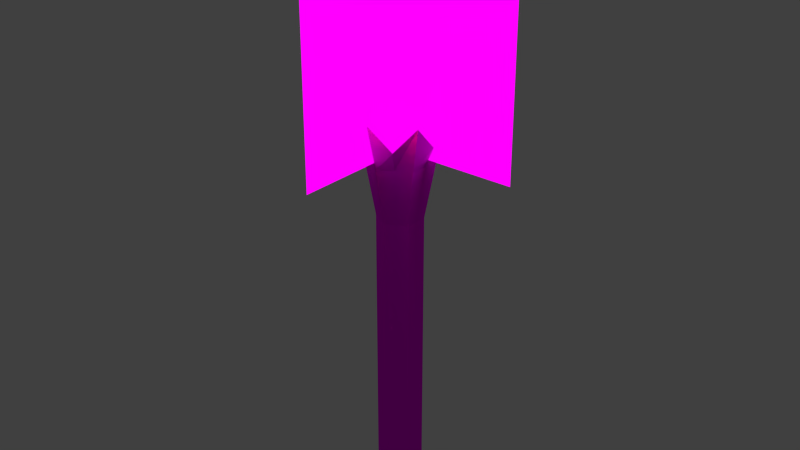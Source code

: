 # Source: fackel.blend  (saved by Blender 2.75.0; exported with 4.5.12 LTS)
import bpy
from mathutils import Matrix  # noqa: F401  (used for matrix-valued properties, if any)

bpy.ops.wm.read_factory_settings(use_empty=True)
scene = bpy.context.scene
scene.name = 'Scene'

# ---- collections
col_collection_1 = bpy.data.collections.new('Collection 1'); scene.collection.children.link(col_collection_1)

# ---- images (referenced by path relative to the original .blend; pixels are not part of the script)
import os
ASSET_DIR = os.environ.get("B2B_ASSET_DIR", "")  # directory of the original .blend (textures are referenced by path, not embedded)
HERE = os.path.dirname(os.path.abspath(__file__))  # packed textures are extracted next to this script under _unpacked/

def load_image(name, relpath, width, height, colorspace="sRGB"):
    """Load a texture the original file referenced (path relative to the .blend, or extracted next to this script)."""
    p = next((c for c in (os.path.join(HERE, relpath), os.path.join(ASSET_DIR, relpath)) if relpath and os.path.exists(c)), "")
    if p:
        img = bpy.data.images.load(p, check_existing=True)
        img.name = name
    else:  # same state as the original file: an image datablock whose file is absent (Cycles renders it pink)
        img = bpy.data.images.new(name, width, height)
        img.source = "FILE"
        img.filepath = "//" + (relpath or name)
    img.colorspace_settings.name = colorspace
    return img
img_0050_png_001 = load_image('0050.png.001', '0050.png', 1024, 1024, 'sRGB')
img_webtreats_light_wood1_jpg = load_image('webtreats_light_wood1.jpg', 'webtreats_light_wood1.jpg', 1024, 1024, 'sRGB')

# ---- materials (node trees are filled in below, after node groups)
mat_material_004 = bpy.data.materials.new('Material.004')
mat_material_004.alpha_threshold = 0.0
mat_material_004.roughness = 0.5
mat_material_003 = bpy.data.materials.new('Material.003')
mat_material_003.alpha_threshold = 0.0
mat_material_003.roughness = 0.5
mat_material_001 = bpy.data.materials.new('Material.001')
mat_material_001.alpha_threshold = 0.0
mat_material_001.roughness = 0.5
mat_material_002 = bpy.data.materials.new('Material.002')
mat_material_002.alpha_threshold = 0.0
mat_material_002.roughness = 0.5
mat_material = bpy.data.materials.new('Material')
mat_material.alpha_threshold = 0.0
mat_material.roughness = 0.5

# ---- material node trees
mat_material_004.use_nodes = True; mat_material_004.node_tree.nodes.clear()
_N = mat_material_004.node_tree.nodes; _L = mat_material_004.node_tree.links
n0 = _N.new('ShaderNodeOutputMaterial'); n0.name = 'Material Output'; n0.location = (300, 300)
n1 = _N.new('ShaderNodeEmission'); n1.name = 'Emission'; n1.location = (10, 300)
n1.inputs[0].default_value = (0.8, 0.4985, 0.2274, 1.0)
n1.inputs[1].default_value = 7.3
_L.new(n1.outputs[0], n0.inputs[0])
n0.is_active_output = True
mat_material_003.use_nodes = True; mat_material_003.node_tree.nodes.clear()
_N = mat_material_003.node_tree.nodes; _L = mat_material_003.node_tree.links
n0 = _N.new('ShaderNodeBsdfTransparent'); n0.name = 'Transparent BSDF'; n0.location = (33, 165)
n1 = _N.new('ShaderNodeOutputMaterial'); n1.name = 'Material Output'; n1.location = (510, 314)
n2 = _N.new('ShaderNodeEmission'); n2.name = 'Emission'; n2.location = (22, 431)
n3 = _N.new('ShaderNodeTexImage'); n3.name = 'Image Texture'; n3.location = (-277, 371)
n3.width = 140
n3.image = img_0050_png_001
n4 = _N.new('ShaderNodeMixShader'); n4.name = 'Mix Shader'; n4.location = (263, 325)
_L.new(n3.outputs[0], n2.inputs[0])
_L.new(n2.outputs[0], n4.inputs[2])
_L.new(n0.outputs[0], n4.inputs[1])
_L.new(n3.outputs[1], n4.inputs[0])
_L.new(n4.outputs[0], n1.inputs[0])
n1.is_active_output = True
mat_material_001.use_nodes = True; mat_material_001.node_tree.nodes.clear()
_N = mat_material_001.node_tree.nodes; _L = mat_material_001.node_tree.links
n0 = _N.new('ShaderNodeOutputMaterial'); n0.name = 'Material Output'; n0.location = (300, 300)
n1 = _N.new('ShaderNodeBsdfDiffuse'); n1.name = 'Diffuse BSDF'; n1.location = (10, 300)
n1.inputs[0].default_value = (0.2079, 0.06741, 0.02873, 1.0)
_L.new(n1.outputs[0], n0.inputs[0])
n0.is_active_output = True
mat_material_002.use_nodes = True; mat_material_002.node_tree.nodes.clear()
_N = mat_material_002.node_tree.nodes; _L = mat_material_002.node_tree.links
n0 = _N.new('ShaderNodeOutputMaterial'); n0.name = 'Material Output'; n0.location = (300, 300)
n1 = _N.new('ShaderNodeEmission'); n1.name = 'Emission'; n1.location = (10, 300)
n1.inputs[0].default_value = (0.5655, 0.5533, 0.3485, 1.0)
_L.new(n1.outputs[0], n0.inputs[0])
n0.is_active_output = True
mat_material.use_nodes = True; mat_material.node_tree.nodes.clear()
_N = mat_material.node_tree.nodes; _L = mat_material.node_tree.links
n0 = _N.new('ShaderNodeOutputMaterial'); n0.name = 'Material Output'; n0.location = (300, 300)
n1 = _N.new('ShaderNodeBsdfDiffuse'); n1.name = 'Diffuse BSDF'; n1.location = (10, 300)
n2 = _N.new('ShaderNodeTexImage'); n2.name = 'Image Texture'; n2.location = (-180, 300)
n2.width = 140
n2.image = img_webtreats_light_wood1_jpg
_L.new(n1.outputs[0], n0.inputs[0])
_L.new(n2.outputs[0], n1.inputs[0])
n0.is_active_output = True

# ---- world
world_world = bpy.data.worlds.new('World'); scene.world = world_world
world_world.color = (0.05088, 0.05088, 0.05088)
world_world.use_sun_shadow = False
world_world.sun_shadow_jitter_overblur = 0.0
world_world.cycles.sampling_method = 'MANUAL'
world_world.cycles.sample_map_resolution = 256

# ---- meshes
me_plane_003 = bpy.data.meshes.new('Plane.003')
me_plane_003.from_pydata([(-1.0, -1.0, 0.0), (1.0, -1.0, 0.0), (-1.0, 1.0, 0.0), (1.0, 1.0, 0.0)], [], [(0, 1, 3, 2)])
me_plane_003.materials.append(mat_material_004)
me_plane_003.use_remesh_preserve_volume = False
me_plane_003.use_remesh_preserve_attributes = False
me_plane_003.use_mirror_vertex_groups = False
me_plane_003.update()
me_plane_001 = bpy.data.meshes.new('Plane.001')
me_plane_001.from_pydata([(-1.0, -1.0, 0.0), (1.0, -1.0, 0.0), (-1.0, 1.0, 0.0), (1.0, 1.0, 0.0)], [], [(0, 1, 3, 2)])
me_plane_001.materials.append(mat_material_004)
me_plane_001.use_remesh_preserve_volume = False
me_plane_001.use_remesh_preserve_attributes = False
me_plane_001.use_mirror_vertex_groups = False
me_plane_001.update()
me_plane_002 = bpy.data.meshes.new('Plane.002')
me_plane_002.from_pydata([(-1.0, -1.0, 0.0), (1.0, -1.0, 0.0), (-1.0, 1.0, 0.0), (1.0, 1.0, 0.0)], [], [(0, 1, 3, 2)])
_uv = me_plane_002.uv_layers.new(name='UVMap')
_uv.uv.foreach_set('vector', [0.0, 0.0, 1.0, 0.0, 1.0, 1.0, 0.0, 1.0])
me_plane_002.materials.append(mat_material_003)
me_plane_002.use_remesh_preserve_volume = False
me_plane_002.use_remesh_preserve_attributes = False
me_plane_002.use_mirror_vertex_groups = False
me_plane_002.update()
me_plane = bpy.data.meshes.new('Plane')
me_plane.from_pydata([(-1.0, -1.0, 0.0), (1.0, -1.0, 0.0), (-1.0, 1.0, 0.0), (1.0, 1.0, 0.0)], [], [(0, 1, 3, 2)])
_uv = me_plane.uv_layers.new(name='UVMap')
_uv.uv.foreach_set('vector', [0.0, 0.0, 1.0, 0.0, 1.0, 1.0, 0.0, 1.0])
me_plane.materials.append(mat_material_003)
me_plane.use_remesh_preserve_volume = False
me_plane.use_remesh_preserve_attributes = False
me_plane.use_mirror_vertex_groups = False
me_plane.update()
me_cylinder = bpy.data.meshes.new('Cylinder')
me_cylinder.from_pydata([(3.344e-08, 0.8948, -0.8399), (3.344e-08, 0.8948, 0.9497), (0.7749, 0.4474, -0.8399), (0.7749, 0.4474, 0.9497), (0.7749, -0.4474, -0.8399), (0.7749, -0.4474, 0.9497), (-4.479e-08, -0.8948, -0.8399), (-4.479e-08, -0.8948, 0.9497), (-0.7749, -0.4474, -0.8399), (-0.7749, -0.4474, 0.9497), (-0.7749, 0.4474, -0.8399), (-0.7749, 0.4474, 0.9497), (1.509, 0.871, 1.608), (9.452e-07, 1.742, 1.608), (1.509, -0.871, 1.608), (7.929e-07, -1.742, 1.608), (-1.509, -0.871, 1.608), (-1.509, 0.871, 1.608), (0.3875, 0.6711, 0.9497), (0.7749, -2.98e-08, 0.9497), (0.3875, -0.6711, 0.9497), (-0.3875, -0.6711, 0.9497), (-0.7749, 0.0, 0.9497), (-0.3875, 0.6711, 0.9497), (0.7543, 1.306, 1.455), (1.509, -5.96e-08, 1.455), (0.7543, -1.306, 1.455), (-0.7543, -1.306, 1.455), (-1.509, 0.0, 1.455), (-0.7543, 1.306, 1.455), (3.741e-07, -1.318, 1.322), (-1.142, -0.6592, 1.322), (1.142, 0.6592, 1.322), (1.142, -0.6592, 1.322), (-1.142, 0.6592, 1.322), (4.893e-07, 1.318, 1.322), (-0.5709, 0.9888, 1.322), (0.5709, -0.9888, 1.322), (0.5709, 0.9888, 1.322), (-1.142, 0.0, 1.322), (1.142, -4.47e-08, 1.322), (-0.5709, -0.9888, 1.322)], [], [(0, 1, 18, 3, 2), (2, 3, 19, 5, 4), (4, 5, 20, 7, 6), (6, 7, 21, 9, 8), (41, 30, 15, 27), (10, 11, 23, 1, 0), (8, 9, 22, 11, 10), (0, 2, 4, 6, 8, 10), (40, 32, 12, 25), (39, 31, 16, 28), (38, 35, 13, 24), (37, 33, 14, 26), (36, 34, 17, 29), (35, 36, 29, 13), (1, 23, 36, 35), (23, 11, 34, 36), (30, 37, 26, 15), (7, 20, 37, 30), (20, 5, 33, 37), (32, 38, 24, 12), (3, 18, 38, 32), (18, 1, 35, 38), (34, 39, 28, 17), (11, 22, 39, 34), (22, 9, 31, 39), (33, 40, 25, 14), (5, 19, 40, 33), (19, 3, 32, 40), (31, 41, 27, 16), (9, 21, 41, 31), (21, 7, 30, 41), (36, 34, 39, 31, 41, 30, 37, 33, 40, 32, 38, 35)])
me_cylinder.polygons.foreach_set('material_index', [2, 2, 2, 2, 2, 2, 2, 0, 2, 2, 2, 2, 2, 2, 2, 2, 2, 2, 2, 2, 2, 2, 2, 2, 2, 2, 2, 2, 2, 2, 2, 1])
_uv = me_cylinder.uv_layers.new(name='UVMap')
_uv.uv.foreach_set('vector', [0.5122, 0.5653, 0.512, 0.5432, 0.5183, 0.5442, 0.5244, 0.5454, 0.5204, 0.5659, 0.5204, 0.5659, 0.5244, 0.5454, 0.5299, 0.5479, 0.5351, 0.5505, 0.528, 0.568, 0.528, 0.568, 0.5351, 0.5505, 0.5391, 0.5541, 0.5424, 0.5573, 0.5347, 0.5713, 0.4861, 0.573, 0.4782, 0.5547, 0.4821, 0.5517, 0.4869, 0.5482, 0.4952, 0.569, 0.4782, 0.5474, 0.4731, 0.5521, 0.4682, 0.5502, 0.4753, 0.5445, 0.5037, 0.5663, 0.499, 0.5441, 0.5055, 0.5436, 0.512, 0.5432, 0.5122, 0.5653, 0.4952, 0.569, 0.4869, 0.5482, 0.4928, 0.5461, 0.499, 0.5441, 0.5037, 0.5663, 0.0, 0.0, 0.0, 0.0, 0.0, 0.0, 0.0, 0.0, 0.0, 0.0, 0.0, 0.0, 0.5326, 0.5425, 0.5267, 0.5384, 0.5284, 0.5335, 0.5344, 0.5391, 0.4907, 0.54, 0.4832, 0.5418, 0.4804, 0.5371, 0.4892, 0.5362, 0.5194, 0.538, 0.5124, 0.5357, 0.5127, 0.5304, 0.5202, 0.5342, 0.5432, 0.5506, 0.5393, 0.545, 0.5425, 0.541, 0.5462, 0.5484, 0.505, 0.5371, 0.4975, 0.5366, 0.4964, 0.5313, 0.5048, 0.5331, 0.5124, 0.5357, 0.505, 0.5371, 0.5048, 0.5331, 0.5127, 0.5304, 0.512, 0.5432, 0.5055, 0.5436, 0.505, 0.5371, 0.5124, 0.5357, 0.5055, 0.5436, 0.499, 0.5441, 0.4975, 0.5366, 0.505, 0.5371, 0.5473, 0.5555, 0.5432, 0.5506, 0.5462, 0.5484, 0.552, 0.5544, 0.5424, 0.5573, 0.5391, 0.5541, 0.5432, 0.5506, 0.5473, 0.5555, 0.5391, 0.5541, 0.5351, 0.5505, 0.5393, 0.545, 0.5432, 0.5506, 0.5267, 0.5384, 0.5194, 0.538, 0.5202, 0.5342, 0.5284, 0.5335, 0.5244, 0.5454, 0.5183, 0.5442, 0.5194, 0.538, 0.5267, 0.5384, 0.5183, 0.5442, 0.512, 0.5432, 0.5124, 0.5357, 0.5194, 0.538, 0.4975, 0.5366, 0.4907, 0.54, 0.4892, 0.5362, 0.4964, 0.5313, 0.499, 0.5441, 0.4928, 0.5461, 0.4907, 0.54, 0.4975, 0.5366, 0.4928, 0.5461, 0.4869, 0.5482, 0.4832, 0.5418, 0.4907, 0.54, 0.5393, 0.545, 0.5326, 0.5425, 0.5344, 0.5391, 0.5425, 0.541, 0.5351, 0.5505, 0.5299, 0.5479, 0.5326, 0.5425, 0.5393, 0.545, 0.5299, 0.5479, 0.5244, 0.5454, 0.5267, 0.5384, 0.5326, 0.5425, 0.4832, 0.5418, 0.4782, 0.5474, 0.4753, 0.5445, 0.4804, 0.5371, 0.4869, 0.5482, 0.4821, 0.5517, 0.4782, 0.5474, 0.4832, 0.5418, 0.4821, 0.5517, 0.4782, 0.5547, 0.4731, 0.5521, 0.4782, 0.5474, 0.0, 0.0, 0.0, 0.0, 0.0, 0.0, 0.0, 0.0, 0.0, 0.0, 0.0, 0.0, 0.0, 0.0, 0.0, 0.0, 0.0, 0.0, 0.0, 0.0, 0.0, 0.0, 0.0, 0.0])
me_cylinder.materials.append(mat_material_001)
me_cylinder.materials.append(mat_material_002)
me_cylinder.materials.append(mat_material)
me_cylinder.use_remesh_preserve_volume = False
me_cylinder.use_remesh_preserve_attributes = False
me_cylinder.use_mirror_vertex_groups = False
me_cylinder.update()

# ---- objects
ob_plane_003 = bpy.data.objects.new('Plane.003', me_plane_003)
ob_plane_002 = bpy.data.objects.new('Plane.002', me_plane_001)
ob_plane_001 = bpy.data.objects.new('Plane.001', me_plane_002)
ob_plane = bpy.data.objects.new('Plane', me_plane)
ob_cylinder = bpy.data.objects.new('Cylinder', me_cylinder)

# ---- transforms, parenting, visibility, modifiers, constraints
ob_plane_003.location = (0.00233, -0.005242, 6.647)
ob_plane_003.rotation_euler = (-2.114, 1.571, 0.0)
ob_plane_003.visible_camera = False
ob_plane_003.visible_glossy = False
ob_plane_003.lineart.crease_threshold = 0.0
ob_plane_002.location = (0.00233, -0.005242, 6.647)
ob_plane_002.rotation_euler = (-0.5436, 1.571, 0.0)
ob_plane_002.visible_camera = False
ob_plane_002.visible_glossy = False
ob_plane_002.lineart.crease_threshold = 0.0
ob_plane_001.location = (0.0, 0.0, 6.582)
ob_plane_001.rotation_euler = (1.575, -0.0, 1.57)
ob_plane_001.scale = (1.691, 1.373, 1.373)
ob_plane_001.lineart.crease_threshold = 0.0
ob_plane.location = (0.0, 0.0, 6.582)
ob_plane.rotation_euler = (1.575, -0.0, 0.0)
ob_plane.scale = (1.691, 1.373, 1.373)
ob_plane.lineart.crease_threshold = 0.0
ob_cylinder.location = (0.0, 0.0, 2.201)
ob_cylinder.scale = (0.358, 0.358, 2.199)
ob_cylinder.lineart.crease_threshold = 0.0

# ---- collection membership
col_collection_1.objects.link(ob_plane_003)
col_collection_1.objects.link(ob_plane_002)
col_collection_1.objects.link(ob_plane_001)
col_collection_1.objects.link(ob_plane)
col_collection_1.objects.link(ob_cylinder)

# ---- scene / render settings (as saved in the file)
scene.frame_start = 1; scene.frame_end = 250; scene.frame_set(2115)
scene.render.engine = 'CYCLES'
scene.render.resolution_percentage = 50
scene.render.dither_intensity = 0.0
scene.cycles.use_denoising = False
scene.cycles.samples = 10
scene.cycles.sampling_pattern = 'TABULATED_SOBOL'
scene.cycles.light_sampling_threshold = 0.0
scene.cycles.use_adaptive_sampling = False
scene.cycles.use_light_tree = False
scene.cycles.blur_glossy = 0.0
scene.cycles.pixel_filter_type = 'GAUSSIAN'
scene.cycles.sample_clamp_indirect = 0.0
scene.view_settings.view_transform = 'Standard'
bpy.context.view_layer.update()

# ---- added for rendering (the .blend has no active camera): camera
cam_auto = bpy.data.cameras.new('AutoCamera')
cam_auto.lens = 50.0
cam_auto.sensor_width = 36.0
cam_auto.clip_end = 1000.0
ob_auto_camera = bpy.data.objects.new('AutoCamera', cam_auto)
scene.collection.objects.link(ob_auto_camera)
ob_auto_camera.location = (8.30889, -9.97067, 10.8018)
ob_auto_camera.rotation_euler = (1.09748, -7.21219e-08, 0.694738)
scene.camera = ob_auto_camera
bpy.context.view_layer.update()
